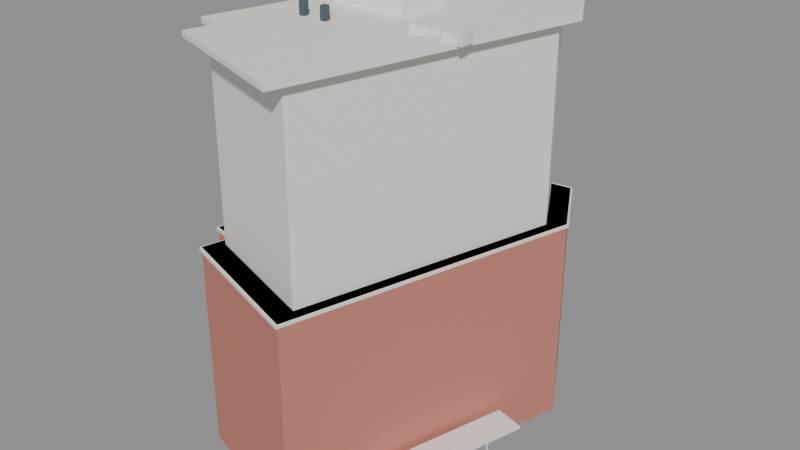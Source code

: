 # Source: shirley_chan_building.blend  (saved by Blender 5.2.45; exported with 4.5.12 LTS)
import bpy
from mathutils import Matrix  # noqa: F401  (used for matrix-valued properties, if any)

bpy.ops.wm.read_factory_settings(use_empty=True)
scene = bpy.context.scene
scene.name = 'Scene'

# ---- materials (node trees are filled in below, after node groups)
mat_gen_brick = bpy.data.materials.new('GEN_brick')
mat_gen_brick.diffuse_color = (0.565, 0.21, 0.16, 1.0)
mat_gen_upper = bpy.data.materials.new('GEN_upper')
mat_gen_upper.diffuse_color = (0.88, 0.85, 0.79, 1.0)
mat_gen_white = bpy.data.materials.new('GEN_white')
mat_gen_white.diffuse_color = (0.9, 0.87, 0.81, 1.0)
mat_gen_dark = bpy.data.materials.new('GEN_dark')
mat_gen_dark.diffuse_color = (0.08, 0.12, 0.14, 1.0)
mat_gen_glass = bpy.data.materials.new('GEN_glass')
mat_gen_glass.diffuse_color = (0.16, 0.28, 0.32, 1.0)

# ---- material node trees
mat_gen_brick.use_nodes = True; mat_gen_brick.node_tree.nodes.clear()
_N = mat_gen_brick.node_tree.nodes; _L = mat_gen_brick.node_tree.links
n0 = _N.new('ShaderNodeBsdfPrincipled'); n0.name = 'Principled BSDF'; n0.location = (-200, 100)
n0.inputs[0].default_value = (0.565, 0.21, 0.16, 1.0)
n0.inputs[2].default_value = 0.8
n0.inputs[10].default_value = 0.005
n1 = _N.new('ShaderNodeOutputMaterial'); n1.name = 'Material Output'; n1.location = (200, 100)
_L.new(n0.outputs[0], n1.inputs[0])
n1.is_active_output = True
mat_gen_upper.use_nodes = True; mat_gen_upper.node_tree.nodes.clear()
_N = mat_gen_upper.node_tree.nodes; _L = mat_gen_upper.node_tree.links
n0 = _N.new('ShaderNodeBsdfPrincipled'); n0.name = 'Principled BSDF'; n0.location = (-200, 100)
n0.inputs[0].default_value = (0.88, 0.85, 0.79, 1.0)
n0.inputs[2].default_value = 0.6
n0.inputs[10].default_value = 0.005
n1 = _N.new('ShaderNodeOutputMaterial'); n1.name = 'Material Output'; n1.location = (200, 100)
_L.new(n0.outputs[0], n1.inputs[0])
n1.is_active_output = True
mat_gen_white.use_nodes = True; mat_gen_white.node_tree.nodes.clear()
_N = mat_gen_white.node_tree.nodes; _L = mat_gen_white.node_tree.links
n0 = _N.new('ShaderNodeBsdfPrincipled'); n0.name = 'Principled BSDF'; n0.location = (-200, 100)
n0.inputs[0].default_value = (0.9, 0.87, 0.81, 1.0)
n0.inputs[2].default_value = 0.6
n0.inputs[10].default_value = 0.005
n1 = _N.new('ShaderNodeOutputMaterial'); n1.name = 'Material Output'; n1.location = (200, 100)
_L.new(n0.outputs[0], n1.inputs[0])
n1.is_active_output = True
mat_gen_dark.use_nodes = True; mat_gen_dark.node_tree.nodes.clear()
_N = mat_gen_dark.node_tree.nodes; _L = mat_gen_dark.node_tree.links
n0 = _N.new('ShaderNodeBsdfPrincipled'); n0.name = 'Principled BSDF'; n0.location = (-200, 100)
n0.inputs[0].default_value = (0.08, 0.12, 0.14, 1.0)
n0.inputs[1].default_value = 0.4
n0.inputs[2].default_value = 0.25
n0.inputs[10].default_value = 0.005
n1 = _N.new('ShaderNodeOutputMaterial'); n1.name = 'Material Output'; n1.location = (200, 100)
_L.new(n0.outputs[0], n1.inputs[0])
n1.is_active_output = True
mat_gen_glass.use_nodes = True; mat_gen_glass.node_tree.nodes.clear()
_N = mat_gen_glass.node_tree.nodes; _L = mat_gen_glass.node_tree.links
n0 = _N.new('ShaderNodeBsdfPrincipled'); n0.name = 'Principled BSDF'; n0.location = (-200, 100)
n0.inputs[0].default_value = (0.16, 0.28, 0.32, 1.0)
n0.inputs[1].default_value = 0.35
n0.inputs[2].default_value = 0.12
n0.inputs[10].default_value = 0.005
n1 = _N.new('ShaderNodeOutputMaterial'); n1.name = 'Material Output'; n1.location = (200, 100)
_L.new(n0.outputs[0], n1.inputs[0])
n1.is_active_output = True

# ---- meshes
me_shirley_chan_building_base = bpy.data.meshes.new('Shirley Chan Building_base')
me_shirley_chan_building_base.from_pydata([(-4.14, 19.45, 0.0), (-12.77, -11.3, 0.0), (-10.14, -11.98, 0.0), (-10.93, -15.02, 0.0), (3.94, -20.0, 0.0), (12.38, 10.38, 0.0), (8.3, 17.58, 0.0), (4.19, 17.02, 0.0), (-4.14, 19.45, 21.63), (-12.77, -11.3, 21.63), (-10.14, -11.98, 21.63), (-10.93, -15.02, 21.63), (3.94, -20.0, 21.63), (12.38, 10.38, 21.63), (8.3, 17.58, 21.63), (4.19, 17.02, 21.63)], [], [(0, 1, 9, 8), (1, 2, 10, 9), (2, 3, 11, 10), (3, 4, 12, 11), (4, 5, 13, 12), (5, 6, 14, 13), (6, 7, 15, 14), (7, 0, 8, 15), (8, 9, 10, 11, 12, 13, 14, 15), (7, 6, 5, 4, 3, 2, 1, 0)])
me_shirley_chan_building_base.materials.append(mat_gen_brick)
me_shirley_chan_building_base.update()
me_shirley_chan_building_upper = bpy.data.meshes.new('Shirley Chan Building_upper')
me_shirley_chan_building_upper.from_pydata([(-3.667, 17.08, 21.63), (-11.26, -9.977, 21.63), (-8.947, -10.58, 21.63), (-9.642, -13.25, 21.63), (3.444, -17.63, 21.63), (10.87, 9.101, 21.63), (7.281, 15.44, 21.63), (3.664, 14.94, 21.63), (-3.667, 17.08, 41.6), (-11.26, -9.977, 41.6), (-8.947, -10.58, 41.6), (-9.642, -13.25, 41.6), (3.444, -17.63, 41.6), (10.87, 9.101, 41.6), (7.281, 15.44, 41.6), (3.664, 14.94, 41.6)], [], [(0, 1, 9, 8), (1, 2, 10, 9), (2, 3, 11, 10), (3, 4, 12, 11), (4, 5, 13, 12), (5, 6, 14, 13), (6, 7, 15, 14), (7, 0, 8, 15), (8, 9, 10, 11, 12, 13, 14, 15), (7, 6, 5, 4, 3, 2, 1, 0)])
me_shirley_chan_building_upper.materials.append(mat_gen_upper)
me_shirley_chan_building_upper.update()
me_shirley_chan_building_band = bpy.data.meshes.new('Shirley Chan Building_band')
me_shirley_chan_building_band.from_pydata([(-4.187, 19.69, 21.28), (-12.92, -11.43, 21.28), (-10.26, -12.12, 21.28), (-11.06, -15.2, 21.28), (3.99, -20.24, 21.28), (12.53, 10.51, 21.28), (8.402, 17.79, 21.28), (4.243, 17.23, 21.28), (-4.187, 19.69, 21.63), (-12.92, -11.43, 21.63), (-10.26, -12.12, 21.63), (-11.06, -15.2, 21.63), (3.99, -20.24, 21.63), (12.53, 10.51, 21.63), (8.402, 17.79, 21.63), (4.243, 17.23, 21.63)], [], [(0, 1, 9, 8), (1, 2, 10, 9), (2, 3, 11, 10), (3, 4, 12, 11), (4, 5, 13, 12), (5, 6, 14, 13), (6, 7, 15, 14), (7, 0, 8, 15), (8, 9, 10, 11, 12, 13, 14, 15), (7, 6, 5, 4, 3, 2, 1, 0)])
me_shirley_chan_building_band.materials.append(mat_gen_white)
me_shirley_chan_building_band.update()
me_shirley_chan_building_parapet = bpy.data.meshes.new('Shirley Chan Building_parapet')
me_shirley_chan_building_parapet.from_pydata([(-4.14, 19.45, 41.6), (-12.77, -11.3, 41.6), (-10.14, -11.98, 41.6), (-10.93, -15.02, 41.6), (3.94, -20.0, 41.6), (12.38, 10.38, 41.6), (8.3, 17.58, 41.6), (4.19, 17.02, 41.6), (-4.14, 19.45, 42.15), (-12.77, -11.3, 42.15), (-10.14, -11.98, 42.15), (-10.93, -15.02, 42.15), (3.94, -20.0, 42.15), (12.38, 10.38, 42.15), (8.3, 17.58, 42.15), (4.19, 17.02, 42.15)], [], [(0, 1, 9, 8), (1, 2, 10, 9), (2, 3, 11, 10), (3, 4, 12, 11), (4, 5, 13, 12), (5, 6, 14, 13), (6, 7, 15, 14), (7, 0, 8, 15), (8, 9, 10, 11, 12, 13, 14, 15), (7, 6, 5, 4, 3, 2, 1, 0)])
me_shirley_chan_building_parapet.materials.append(mat_gen_white)
me_shirley_chan_building_parapet.update()
me_cube = bpy.data.meshes.new('Cube')
me_cube.from_pydata([(-0.5, -0.5, -0.5), (-0.5, -0.5, 0.5), (-0.5, 0.5, -0.5), (-0.5, 0.5, 0.5), (0.5, -0.5, -0.5), (0.5, -0.5, 0.5), (0.5, 0.5, -0.5), (0.5, 0.5, 0.5)], [], [(0, 1, 3, 2), (2, 3, 7, 6), (6, 7, 5, 4), (4, 5, 1, 0), (2, 6, 4, 0), (7, 3, 1, 5)])
_uv = me_cube.uv_layers.new(name='UVMap')
_uv.uv.foreach_set('vector', [0.375, 0.0, 0.625, 0.0, 0.625, 0.25, 0.375, 0.25, 0.375, 0.25, 0.625, 0.25, 0.625, 0.5, 0.375, 0.5, 0.375, 0.5, 0.625, 0.5, 0.625, 0.75, 0.375, 0.75, 0.375, 0.75, 0.625, 0.75, 0.625, 1.0, 0.375, 1.0, 0.125, 0.5, 0.375, 0.5, 0.375, 0.75, 0.125, 0.75, 0.625, 0.5, 0.875, 0.5, 0.875, 0.75, 0.625, 0.75])
me_cube.materials.append(mat_gen_white)
me_cube.update()
me_cube_001 = bpy.data.meshes.new('Cube.001')
me_cube_001.from_pydata([(-0.5, -0.5, -0.5), (-0.5, -0.5, 0.5), (-0.5, 0.5, -0.5), (-0.5, 0.5, 0.5), (0.5, -0.5, -0.5), (0.5, -0.5, 0.5), (0.5, 0.5, -0.5), (0.5, 0.5, 0.5)], [], [(0, 1, 3, 2), (2, 3, 7, 6), (6, 7, 5, 4), (4, 5, 1, 0), (2, 6, 4, 0), (7, 3, 1, 5)])
_uv = me_cube_001.uv_layers.new(name='UVMap')
_uv.uv.foreach_set('vector', [0.375, 0.0, 0.625, 0.0, 0.625, 0.25, 0.375, 0.25, 0.375, 0.25, 0.625, 0.25, 0.625, 0.5, 0.375, 0.5, 0.375, 0.5, 0.625, 0.5, 0.625, 0.75, 0.375, 0.75, 0.375, 0.75, 0.625, 0.75, 0.625, 1.0, 0.375, 1.0, 0.125, 0.5, 0.375, 0.5, 0.375, 0.75, 0.125, 0.75, 0.625, 0.5, 0.875, 0.5, 0.875, 0.75, 0.625, 0.75])
me_cube_001.materials.append(mat_gen_white)
me_cube_001.update()
me_cube_002 = bpy.data.meshes.new('Cube.002')
me_cube_002.from_pydata([(-0.5, -0.5, -0.5), (-0.5, -0.5, 0.5), (-0.5, 0.5, -0.5), (-0.5, 0.5, 0.5), (0.5, -0.5, -0.5), (0.5, -0.5, 0.5), (0.5, 0.5, -0.5), (0.5, 0.5, 0.5)], [], [(0, 1, 3, 2), (2, 3, 7, 6), (6, 7, 5, 4), (4, 5, 1, 0), (2, 6, 4, 0), (7, 3, 1, 5)])
_uv = me_cube_002.uv_layers.new(name='UVMap')
_uv.uv.foreach_set('vector', [0.375, 0.0, 0.625, 0.0, 0.625, 0.25, 0.375, 0.25, 0.375, 0.25, 0.625, 0.25, 0.625, 0.5, 0.375, 0.5, 0.375, 0.5, 0.625, 0.5, 0.625, 0.75, 0.375, 0.75, 0.375, 0.75, 0.625, 0.75, 0.625, 1.0, 0.375, 1.0, 0.125, 0.5, 0.375, 0.5, 0.375, 0.75, 0.125, 0.75, 0.625, 0.5, 0.875, 0.5, 0.875, 0.75, 0.625, 0.75])
me_cube_002.materials.append(mat_gen_white)
me_cube_002.update()
me_cube_003 = bpy.data.meshes.new('Cube.003')
me_cube_003.from_pydata([(-0.5, -0.5, -0.5), (-0.5, -0.5, 0.5), (-0.5, 0.5, -0.5), (-0.5, 0.5, 0.5), (0.5, -0.5, -0.5), (0.5, -0.5, 0.5), (0.5, 0.5, -0.5), (0.5, 0.5, 0.5)], [], [(0, 1, 3, 2), (2, 3, 7, 6), (6, 7, 5, 4), (4, 5, 1, 0), (2, 6, 4, 0), (7, 3, 1, 5)])
_uv = me_cube_003.uv_layers.new(name='UVMap')
_uv.uv.foreach_set('vector', [0.375, 0.0, 0.625, 0.0, 0.625, 0.25, 0.375, 0.25, 0.375, 0.25, 0.625, 0.25, 0.625, 0.5, 0.375, 0.5, 0.375, 0.5, 0.625, 0.5, 0.625, 0.75, 0.375, 0.75, 0.375, 0.75, 0.625, 0.75, 0.625, 1.0, 0.375, 1.0, 0.125, 0.5, 0.375, 0.5, 0.375, 0.75, 0.125, 0.75, 0.625, 0.5, 0.875, 0.5, 0.875, 0.75, 0.625, 0.75])
me_cube_003.materials.append(mat_gen_dark)
me_cube_003.update()
me_cube_004 = bpy.data.meshes.new('Cube.004')
me_cube_004.from_pydata([(-0.5, -0.5, -0.5), (-0.5, -0.5, 0.5), (-0.5, 0.5, -0.5), (-0.5, 0.5, 0.5), (0.5, -0.5, -0.5), (0.5, -0.5, 0.5), (0.5, 0.5, -0.5), (0.5, 0.5, 0.5)], [], [(0, 1, 3, 2), (2, 3, 7, 6), (6, 7, 5, 4), (4, 5, 1, 0), (2, 6, 4, 0), (7, 3, 1, 5)])
_uv = me_cube_004.uv_layers.new(name='UVMap')
_uv.uv.foreach_set('vector', [0.375, 0.0, 0.625, 0.0, 0.625, 0.25, 0.375, 0.25, 0.375, 0.25, 0.625, 0.25, 0.625, 0.5, 0.375, 0.5, 0.375, 0.5, 0.625, 0.5, 0.625, 0.75, 0.375, 0.75, 0.375, 0.75, 0.625, 0.75, 0.625, 1.0, 0.375, 1.0, 0.125, 0.5, 0.375, 0.5, 0.375, 0.75, 0.125, 0.75, 0.625, 0.5, 0.875, 0.5, 0.875, 0.75, 0.625, 0.75])
me_cube_004.materials.append(mat_gen_dark)
me_cube_004.update()
me_cube_005 = bpy.data.meshes.new('Cube.005')
me_cube_005.from_pydata([(-0.5, -0.5, -0.5), (-0.5, -0.5, 0.5), (-0.5, 0.5, -0.5), (-0.5, 0.5, 0.5), (0.5, -0.5, -0.5), (0.5, -0.5, 0.5), (0.5, 0.5, -0.5), (0.5, 0.5, 0.5)], [], [(0, 1, 3, 2), (2, 3, 7, 6), (6, 7, 5, 4), (4, 5, 1, 0), (2, 6, 4, 0), (7, 3, 1, 5)])
_uv = me_cube_005.uv_layers.new(name='UVMap')
_uv.uv.foreach_set('vector', [0.375, 0.0, 0.625, 0.0, 0.625, 0.25, 0.375, 0.25, 0.375, 0.25, 0.625, 0.25, 0.625, 0.5, 0.375, 0.5, 0.375, 0.5, 0.625, 0.5, 0.625, 0.75, 0.375, 0.75, 0.375, 0.75, 0.625, 0.75, 0.625, 1.0, 0.375, 1.0, 0.125, 0.5, 0.375, 0.5, 0.375, 0.75, 0.125, 0.75, 0.625, 0.5, 0.875, 0.5, 0.875, 0.75, 0.625, 0.75])
me_cube_005.materials.append(mat_gen_white)
me_cube_005.update()
me_cube_006 = bpy.data.meshes.new('Cube.006')
me_cube_006.from_pydata([(-0.5, -0.5, -0.5), (-0.5, -0.5, 0.5), (-0.5, 0.5, -0.5), (-0.5, 0.5, 0.5), (0.5, -0.5, -0.5), (0.5, -0.5, 0.5), (0.5, 0.5, -0.5), (0.5, 0.5, 0.5)], [], [(0, 1, 3, 2), (2, 3, 7, 6), (6, 7, 5, 4), (4, 5, 1, 0), (2, 6, 4, 0), (7, 3, 1, 5)])
_uv = me_cube_006.uv_layers.new(name='UVMap')
_uv.uv.foreach_set('vector', [0.375, 0.0, 0.625, 0.0, 0.625, 0.25, 0.375, 0.25, 0.375, 0.25, 0.625, 0.25, 0.625, 0.5, 0.375, 0.5, 0.375, 0.5, 0.625, 0.5, 0.625, 0.75, 0.375, 0.75, 0.375, 0.75, 0.625, 0.75, 0.625, 1.0, 0.375, 1.0, 0.125, 0.5, 0.375, 0.5, 0.375, 0.75, 0.125, 0.75, 0.625, 0.5, 0.875, 0.5, 0.875, 0.75, 0.625, 0.75])
me_cube_006.materials.append(mat_gen_glass)
me_cube_006.update()
me_cube_007 = bpy.data.meshes.new('Cube.007')
me_cube_007.from_pydata([(-0.5, -0.5, -0.5), (-0.5, -0.5, 0.5), (-0.5, 0.5, -0.5), (-0.5, 0.5, 0.5), (0.5, -0.5, -0.5), (0.5, -0.5, 0.5), (0.5, 0.5, -0.5), (0.5, 0.5, 0.5)], [], [(0, 1, 3, 2), (2, 3, 7, 6), (6, 7, 5, 4), (4, 5, 1, 0), (2, 6, 4, 0), (7, 3, 1, 5)])
_uv = me_cube_007.uv_layers.new(name='UVMap')
_uv.uv.foreach_set('vector', [0.375, 0.0, 0.625, 0.0, 0.625, 0.25, 0.375, 0.25, 0.375, 0.25, 0.625, 0.25, 0.625, 0.5, 0.375, 0.5, 0.375, 0.5, 0.625, 0.5, 0.625, 0.75, 0.375, 0.75, 0.375, 0.75, 0.625, 0.75, 0.625, 1.0, 0.375, 1.0, 0.125, 0.5, 0.375, 0.5, 0.375, 0.75, 0.125, 0.75, 0.625, 0.5, 0.875, 0.5, 0.875, 0.75, 0.625, 0.75])
me_cube_007.materials.append(mat_gen_white)
me_cube_007.update()
me_cube_008 = bpy.data.meshes.new('Cube.008')
me_cube_008.from_pydata([(-0.5, -0.5, -0.5), (-0.5, -0.5, 0.5), (-0.5, 0.5, -0.5), (-0.5, 0.5, 0.5), (0.5, -0.5, -0.5), (0.5, -0.5, 0.5), (0.5, 0.5, -0.5), (0.5, 0.5, 0.5)], [], [(0, 1, 3, 2), (2, 3, 7, 6), (6, 7, 5, 4), (4, 5, 1, 0), (2, 6, 4, 0), (7, 3, 1, 5)])
_uv = me_cube_008.uv_layers.new(name='UVMap')
_uv.uv.foreach_set('vector', [0.375, 0.0, 0.625, 0.0, 0.625, 0.25, 0.375, 0.25, 0.375, 0.25, 0.625, 0.25, 0.625, 0.5, 0.375, 0.5, 0.375, 0.5, 0.625, 0.5, 0.625, 0.75, 0.375, 0.75, 0.375, 0.75, 0.625, 0.75, 0.625, 1.0, 0.375, 1.0, 0.125, 0.5, 0.375, 0.5, 0.375, 0.75, 0.125, 0.75, 0.625, 0.5, 0.875, 0.5, 0.875, 0.75, 0.625, 0.75])
me_cube_008.materials.append(mat_gen_white)
me_cube_008.update()
me_cube_009 = bpy.data.meshes.new('Cube.009')
me_cube_009.from_pydata([(-0.5, -0.5, -0.5), (-0.5, -0.5, 0.5), (-0.5, 0.5, -0.5), (-0.5, 0.5, 0.5), (0.5, -0.5, -0.5), (0.5, -0.5, 0.5), (0.5, 0.5, -0.5), (0.5, 0.5, 0.5)], [], [(0, 1, 3, 2), (2, 3, 7, 6), (6, 7, 5, 4), (4, 5, 1, 0), (2, 6, 4, 0), (7, 3, 1, 5)])
_uv = me_cube_009.uv_layers.new(name='UVMap')
_uv.uv.foreach_set('vector', [0.375, 0.0, 0.625, 0.0, 0.625, 0.25, 0.375, 0.25, 0.375, 0.25, 0.625, 0.25, 0.625, 0.5, 0.375, 0.5, 0.375, 0.5, 0.625, 0.5, 0.625, 0.75, 0.375, 0.75, 0.375, 0.75, 0.625, 0.75, 0.625, 1.0, 0.375, 1.0, 0.125, 0.5, 0.375, 0.5, 0.375, 0.75, 0.125, 0.75, 0.625, 0.5, 0.875, 0.5, 0.875, 0.75, 0.625, 0.75])
me_cube_009.materials.append(mat_gen_white)
me_cube_009.update()

# ---- objects
ob_shirley_chan_building_base = bpy.data.objects.new('Shirley Chan Building_base', me_shirley_chan_building_base)
ob_shirley_chan_building_upper = bpy.data.objects.new('Shirley Chan Building_upper', me_shirley_chan_building_upper)
ob_shirley_chan_building_band = bpy.data.objects.new('Shirley Chan Building_band', me_shirley_chan_building_band)
ob_shirley_chan_building_parapet = bpy.data.objects.new('Shirley Chan Building_parapet', me_shirley_chan_building_parapet)
ob_shirley_chan_building_roof_plant = bpy.data.objects.new('Shirley Chan Building_roof_plant', me_cube)
ob_shirley_chan_building_ac_0 = bpy.data.objects.new('Shirley Chan Building_ac_0', me_cube_001)
ob_shirley_chan_building_ac_1 = bpy.data.objects.new('Shirley Chan Building_ac_1', me_cube_002)
ob_shirley_chan_building_vent_0 = bpy.data.objects.new('Shirley Chan Building_vent_0', me_cube_003)
ob_shirley_chan_building_vent_1 = bpy.data.objects.new('Shirley Chan Building_vent_1', me_cube_004)
ob_shirley_chan_building_canopy = bpy.data.objects.new('Shirley Chan Building_canopy', me_cube_005)
ob_shirley_chan_building_door = bpy.data.objects.new('Shirley Chan Building_door', me_cube_006)
ob_shirley_chan_building_mullion_0 = bpy.data.objects.new('Shirley Chan Building_mullion_0', me_cube_007)
ob_shirley_chan_building_mullion_1 = bpy.data.objects.new('Shirley Chan Building_mullion_1', me_cube_008)
ob_shirley_chan_building_mullion_2 = bpy.data.objects.new('Shirley Chan Building_mullion_2', me_cube_009)

# ---- transforms, parenting, visibility, modifiers, constraints
ob_shirley_chan_building_base.location = (0.0, 0.0, 0.0)
ob_shirley_chan_building_upper.location = (0.0, 0.0, 0.0)
ob_shirley_chan_building_band.location = (0.0, 0.0, 0.0)
ob_shirley_chan_building_parapet.location = (0.0, 0.0, 0.0)
ob_shirley_chan_building_roof_plant.location = (-3.195, 2.725, 42.8)
ob_shirley_chan_building_roof_plant.scale = (8.0, 6.0, 1.8)
ob_shirley_chan_building_ac_0.location = (4.805, -2.275, 42.4)
ob_shirley_chan_building_ac_0.scale = (2.0, 1.5, 1.0)
ob_shirley_chan_building_ac_1.location = (8.305, -2.275, 42.4)
ob_shirley_chan_building_ac_1.scale = (2.0, 1.5, 1.0)
ob_shirley_chan_building_vent_0.location = (-6.195, -5.275, 42.6)
ob_shirley_chan_building_vent_0.scale = (0.6, 0.6, 1.8)
ob_shirley_chan_building_vent_1.location = (-3.695, -5.275, 42.6)
ob_shirley_chan_building_vent_1.scale = (0.6, 0.6, 1.8)
ob_shirley_chan_building_canopy.location = (10.28, -5.399, 3.4)
ob_shirley_chan_building_canopy.rotation_euler = (0.0, 0.0, 1.3)
ob_shirley_chan_building_canopy.scale = (15.77, 3.2, 0.3)
ob_shirley_chan_building_door.location = (9.027, -5.051, 1.5)
ob_shirley_chan_building_door.rotation_euler = (0.0, 0.0, 1.3)
ob_shirley_chan_building_door.scale = (8.671, 0.5, 3.0)
ob_shirley_chan_building_mullion_0.location = (8.777, -10.44, 1.5)
ob_shirley_chan_building_mullion_0.rotation_euler = (0.0, 0.0, 1.3)
ob_shirley_chan_building_mullion_0.scale = (0.12, 0.15, 3.0)
ob_shirley_chan_building_mullion_1.location = (10.18, -5.372, 1.5)
ob_shirley_chan_building_mullion_1.rotation_euler = (0.0, 0.0, 1.3)
ob_shirley_chan_building_mullion_1.scale = (0.12, 0.15, 3.0)
ob_shirley_chan_building_mullion_2.location = (11.59, -0.3088, 1.5)
ob_shirley_chan_building_mullion_2.rotation_euler = (0.0, 0.0, 1.3)
ob_shirley_chan_building_mullion_2.scale = (0.12, 0.15, 3.0)

# ---- collection membership
scene.collection.objects.link(ob_shirley_chan_building_base)
scene.collection.objects.link(ob_shirley_chan_building_upper)
scene.collection.objects.link(ob_shirley_chan_building_band)
scene.collection.objects.link(ob_shirley_chan_building_parapet)
scene.collection.objects.link(ob_shirley_chan_building_roof_plant)
scene.collection.objects.link(ob_shirley_chan_building_ac_0)
scene.collection.objects.link(ob_shirley_chan_building_ac_1)
scene.collection.objects.link(ob_shirley_chan_building_vent_0)
scene.collection.objects.link(ob_shirley_chan_building_vent_1)
scene.collection.objects.link(ob_shirley_chan_building_canopy)
scene.collection.objects.link(ob_shirley_chan_building_door)
scene.collection.objects.link(ob_shirley_chan_building_mullion_0)
scene.collection.objects.link(ob_shirley_chan_building_mullion_1)
scene.collection.objects.link(ob_shirley_chan_building_mullion_2)

# ---- scene / render settings (as saved in the file)
scene.frame_start = 1; scene.frame_end = 250; scene.frame_set(1)
scene.render.engine = 'BLENDER_EEVEE_NEXT'
scene.render.bake_bias = 0.0
scene.render.bake_samples = 0
scene.render.compositor_device = 'GPU'
scene.eevee.use_volume_custom_range = False
scene.eevee.fast_gi_thickness_near = 0.1
scene.eevee.fast_gi_thickness_far = 0.0
scene.eevee.ray_tracing_options.screen_trace_thickness = 0.1
bpy.context.view_layer.update()

# ---- added for rendering (the .blend has no active camera and no usable light): camera, sun + grey world if the file has none
cam_auto = bpy.data.cameras.new('AutoCamera')
cam_auto.lens = 50.0
cam_auto.sensor_width = 36.0
cam_auto.clip_end = 1055.4
ob_auto_camera = bpy.data.objects.new('AutoCamera', cam_auto)
scene.collection.objects.link(ob_auto_camera)
ob_auto_camera.location = (60.642, -72.4392, 69.9595)
ob_auto_camera.rotation_euler = (1.09748, -7.21219e-08, 0.694738)
scene.camera = ob_auto_camera
light_auto_sun = bpy.data.lights.new('AutoSun', 'SUN')
light_auto_sun.energy = 3.0
light_auto_sun.angle = 0.0523599
ob_auto_sun = bpy.data.objects.new('AutoSun', light_auto_sun)
scene.collection.objects.link(ob_auto_sun)
ob_auto_sun.rotation_euler = (0.872665, 0.174533, 0.523599)
if scene.world is None:
    world_auto = bpy.data.worlds.new('AutoWorld')
    world_auto.color = (0.3, 0.3, 0.3)
    scene.world = world_auto
bpy.context.view_layer.update()
